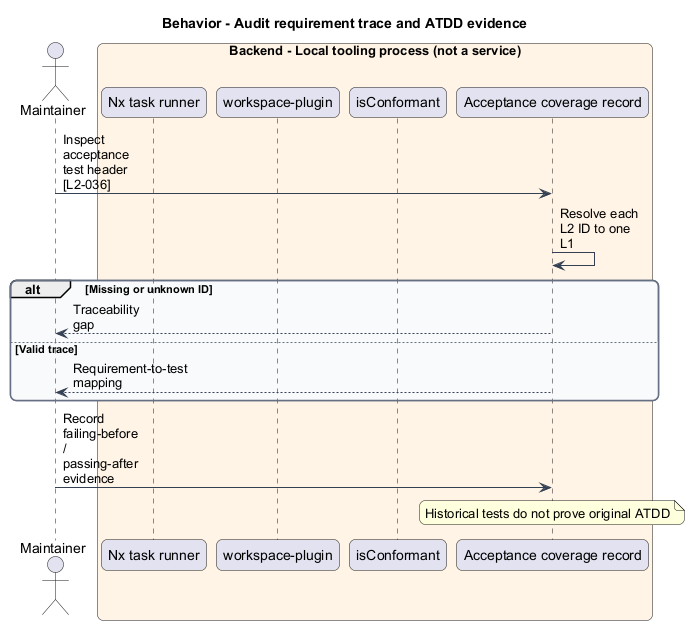

The diagram above was rendered by PlantUML. Its source (embedded in the PNG):
@startuml
skinparam backgroundColor #FFFFFF
skinparam shadowing false
skinparam roundcorner 12
skinparam defaultFontName Arial
skinparam ArrowColor #344054
skinparam rectangle {
 BorderColor #344054
 FontColor #101828
}
skinparam package {
 BorderColor #667085
 FontColor #101828
 BackgroundColor #F9FAFB
}
skinparam maxMessageSize 80
title Behavior - Audit requirement trace and ATDD evidence
actor "Maintainer" as actor
box "Backend - Local tooling process (not a service)" #FFF4E5
participant "Nx task runner" as nx
participant "workspace-plugin" as plugin
participant "isConformant" as conformance
participant "Acceptance coverage record" as coverage
end box
actor -> coverage : Inspect acceptance test header [L2-036]
coverage -> coverage : Resolve each L2 ID to one L1
alt Missing or unknown ID
coverage --> actor : Traceability gap
else Valid trace
coverage --> actor : Requirement-to-test mapping
end
actor -> coverage : Record failing-before / passing-after evidence
note over coverage : Historical tests do not prove original ATDD
@enduml